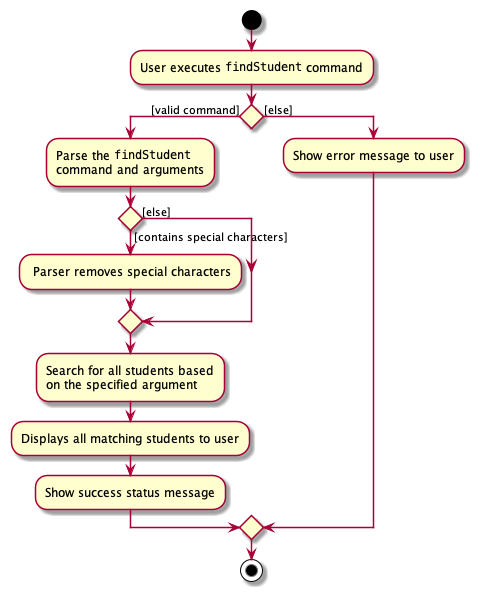

The diagram above was rendered by PlantUML. Its source (embedded in the PNG):
@startuml
'https://plantuml.com/activity-diagram-beta

start

:User executes ""findStudent"" command;

if () then ([valid command])
    :Parse the ""findStudent""
    command and arguments;

    if () then ([contains special characters])

    : Parser removes special characters;

    else ([else])
    endif

    :Search for all students based
    on the specified argument;

    :Displays all matching students to user;

    :Show success status message;

else ([else])

    :Show error message to user;

endif

stop

@enduml